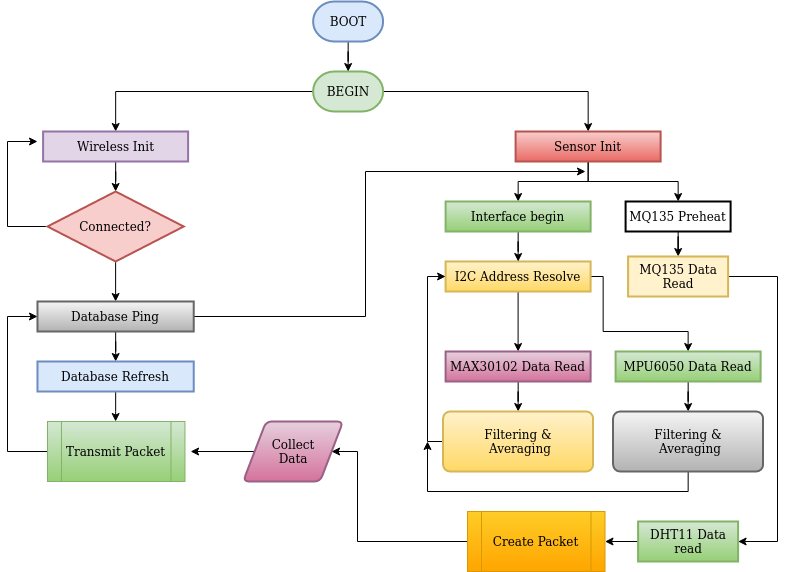

The diagram above was exported from draw.io. Its source (the exported page's mxGraphModel, read from the mxfile embedded in the PNG):
<mxGraphModel dx="1857" dy="1025" grid="1" gridSize="10" guides="1" tooltips="1" connect="1" arrows="1" fold="1" page="1" pageScale="1" pageWidth="291" pageHeight="413" math="0" shadow="0">
  <root>
    <mxCell id="0" />
    <mxCell id="1" parent="0" />
    <mxCell id="nsdCAG6LygQzRJdwdEnA-3" value="" style="edgeStyle=orthogonalEdgeStyle;rounded=0;orthogonalLoop=1;jettySize=auto;html=1;" parent="1" source="nsdCAG6LygQzRJdwdEnA-1" target="nsdCAG6LygQzRJdwdEnA-2" edge="1">
      <mxGeometry relative="1" as="geometry" />
    </mxCell>
    <mxCell id="nsdCAG6LygQzRJdwdEnA-7" value="" style="edgeStyle=orthogonalEdgeStyle;rounded=0;orthogonalLoop=1;jettySize=auto;html=1;" parent="1" source="nsdCAG6LygQzRJdwdEnA-1" target="nsdCAG6LygQzRJdwdEnA-4" edge="1">
      <mxGeometry relative="1" as="geometry" />
    </mxCell>
    <mxCell id="nsdCAG6LygQzRJdwdEnA-1" value="BEGIN" style="strokeWidth=2;html=1;shape=mxgraph.flowchart.terminator;whiteSpace=wrap;fillColor=#d5e8d4;strokeColor=#82b366;" parent="1" vertex="1">
      <mxGeometry x="357.6" y="130" width="70" height="40" as="geometry" />
    </mxCell>
    <mxCell id="nsdCAG6LygQzRJdwdEnA-12" value="" style="edgeStyle=orthogonalEdgeStyle;rounded=0;orthogonalLoop=1;jettySize=auto;html=1;" parent="1" source="nsdCAG6LygQzRJdwdEnA-2" edge="1">
      <mxGeometry relative="1" as="geometry">
        <mxPoint x="160.10000000000002" y="250" as="targetPoint" />
      </mxGeometry>
    </mxCell>
    <mxCell id="nsdCAG6LygQzRJdwdEnA-2" value="Wireless Init" style="whiteSpace=wrap;html=1;strokeWidth=2;fillColor=#e1d5e7;strokeColor=#9673a6;" parent="1" vertex="1">
      <mxGeometry x="87.60000000000002" y="190" width="145" height="30" as="geometry" />
    </mxCell>
    <mxCell id="nsdCAG6LygQzRJdwdEnA-28" value="" style="edgeStyle=orthogonalEdgeStyle;rounded=0;orthogonalLoop=1;jettySize=auto;html=1;" parent="1" source="nsdCAG6LygQzRJdwdEnA-4" target="nsdCAG6LygQzRJdwdEnA-27" edge="1">
      <mxGeometry relative="1" as="geometry" />
    </mxCell>
    <mxCell id="nsdCAG6LygQzRJdwdEnA-36" value="" style="edgeStyle=orthogonalEdgeStyle;rounded=0;orthogonalLoop=1;jettySize=auto;html=1;" parent="1" source="nsdCAG6LygQzRJdwdEnA-4" target="nsdCAG6LygQzRJdwdEnA-33" edge="1">
      <mxGeometry relative="1" as="geometry" />
    </mxCell>
    <mxCell id="nsdCAG6LygQzRJdwdEnA-4" value="Sensor Init" style="whiteSpace=wrap;html=1;strokeWidth=2;fillColor=#f8cecc;gradientColor=#ea6b66;strokeColor=#b85450;" parent="1" vertex="1">
      <mxGeometry x="560.1" y="190" width="145" height="30" as="geometry" />
    </mxCell>
    <mxCell id="nsdCAG6LygQzRJdwdEnA-16" value="" style="edgeStyle=orthogonalEdgeStyle;rounded=0;orthogonalLoop=1;jettySize=auto;html=1;" parent="1" source="nsdCAG6LygQzRJdwdEnA-13" target="nsdCAG6LygQzRJdwdEnA-15" edge="1">
      <mxGeometry relative="1" as="geometry" />
    </mxCell>
    <mxCell id="nsdCAG6LygQzRJdwdEnA-19" style="edgeStyle=orthogonalEdgeStyle;rounded=0;orthogonalLoop=1;jettySize=auto;html=1;" parent="1" source="nsdCAG6LygQzRJdwdEnA-13" edge="1">
      <mxGeometry relative="1" as="geometry">
        <mxPoint x="82" y="200" as="targetPoint" />
        <Array as="points">
          <mxPoint x="52" y="285" />
          <mxPoint x="52" y="200" />
        </Array>
      </mxGeometry>
    </mxCell>
    <mxCell id="nsdCAG6LygQzRJdwdEnA-13" value="&lt;font style=&quot;font-size: 12px;&quot;&gt;Connected?&lt;/font&gt;" style="strokeWidth=2;html=1;shape=mxgraph.flowchart.decision;whiteSpace=wrap;fillColor=#f8cecc;strokeColor=#b85450;" parent="1" vertex="1">
      <mxGeometry x="91.98000000000002" y="250" width="136.25" height="70" as="geometry" />
    </mxCell>
    <mxCell id="nsdCAG6LygQzRJdwdEnA-21" value="" style="edgeStyle=orthogonalEdgeStyle;rounded=0;orthogonalLoop=1;jettySize=auto;html=1;" parent="1" source="nsdCAG6LygQzRJdwdEnA-15" target="nsdCAG6LygQzRJdwdEnA-20" edge="1">
      <mxGeometry relative="1" as="geometry" />
    </mxCell>
    <mxCell id="SAHvWOpld8FVqGVKE0uc-25" style="edgeStyle=orthogonalEdgeStyle;rounded=0;orthogonalLoop=1;jettySize=auto;html=1;" edge="1" parent="1" source="nsdCAG6LygQzRJdwdEnA-15">
      <mxGeometry relative="1" as="geometry">
        <mxPoint x="630" y="230" as="targetPoint" />
        <Array as="points">
          <mxPoint x="410" y="375" />
          <mxPoint x="410" y="230" />
        </Array>
      </mxGeometry>
    </mxCell>
    <mxCell id="nsdCAG6LygQzRJdwdEnA-15" value="Database Ping" style="whiteSpace=wrap;html=1;strokeWidth=2;fillColor=#f5f5f5;gradientColor=#b3b3b3;strokeColor=#666666;" parent="1" vertex="1">
      <mxGeometry x="81.98000000000002" y="360" width="156.25" height="30" as="geometry" />
    </mxCell>
    <mxCell id="nsdCAG6LygQzRJdwdEnA-26" value="" style="edgeStyle=orthogonalEdgeStyle;rounded=0;orthogonalLoop=1;jettySize=auto;html=1;" parent="1" source="nsdCAG6LygQzRJdwdEnA-20" edge="1">
      <mxGeometry relative="1" as="geometry">
        <mxPoint x="160.10000000000002" y="480" as="targetPoint" />
      </mxGeometry>
    </mxCell>
    <mxCell id="nsdCAG6LygQzRJdwdEnA-20" value="Database Refresh" style="whiteSpace=wrap;html=1;strokeWidth=2;fillColor=#dae8fc;strokeColor=#6c8ebf;" parent="1" vertex="1">
      <mxGeometry x="81.98000000000002" y="420" width="156.25" height="30" as="geometry" />
    </mxCell>
    <mxCell id="nsdCAG6LygQzRJdwdEnA-25" value="" style="edgeStyle=orthogonalEdgeStyle;rounded=0;orthogonalLoop=1;jettySize=auto;html=1;" parent="1" source="nsdCAG6LygQzRJdwdEnA-23" edge="1">
      <mxGeometry relative="1" as="geometry">
        <mxPoint x="235.11" y="510" as="targetPoint" />
      </mxGeometry>
    </mxCell>
    <mxCell id="nsdCAG6LygQzRJdwdEnA-23" value="&lt;div&gt;Collect&lt;/div&gt;&lt;div&gt;Data&lt;/div&gt;" style="shape=parallelogram;html=1;strokeWidth=2;perimeter=parallelogramPerimeter;whiteSpace=wrap;rounded=1;arcSize=12;size=0.23;fillColor=#e6d0de;gradientColor=#d5739d;strokeColor=#996185;" parent="1" vertex="1">
      <mxGeometry x="287.6" y="480" width="100" height="60" as="geometry" />
    </mxCell>
    <mxCell id="SAHvWOpld8FVqGVKE0uc-4" value="" style="edgeStyle=orthogonalEdgeStyle;rounded=0;orthogonalLoop=1;jettySize=auto;html=1;" edge="1" parent="1" source="nsdCAG6LygQzRJdwdEnA-27" target="SAHvWOpld8FVqGVKE0uc-3">
      <mxGeometry relative="1" as="geometry" />
    </mxCell>
    <mxCell id="nsdCAG6LygQzRJdwdEnA-27" value="MQ135 Preheat" style="whiteSpace=wrap;html=1;strokeWidth=2;" parent="1" vertex="1">
      <mxGeometry x="670.1" y="260" width="105" height="30" as="geometry" />
    </mxCell>
    <mxCell id="SAHvWOpld8FVqGVKE0uc-2" value="" style="edgeStyle=orthogonalEdgeStyle;rounded=0;orthogonalLoop=1;jettySize=auto;html=1;" edge="1" parent="1" source="nsdCAG6LygQzRJdwdEnA-29" target="SAHvWOpld8FVqGVKE0uc-1">
      <mxGeometry relative="1" as="geometry" />
    </mxCell>
    <mxCell id="SAHvWOpld8FVqGVKE0uc-13" style="edgeStyle=orthogonalEdgeStyle;rounded=0;orthogonalLoop=1;jettySize=auto;html=1;entryX=0.5;entryY=0;entryDx=0;entryDy=0;" edge="1" parent="1" source="nsdCAG6LygQzRJdwdEnA-29" target="SAHvWOpld8FVqGVKE0uc-10">
      <mxGeometry relative="1" as="geometry">
        <Array as="points">
          <mxPoint x="647.6" y="335" />
          <mxPoint x="647.6" y="390" />
          <mxPoint x="732.6" y="390" />
        </Array>
      </mxGeometry>
    </mxCell>
    <mxCell id="nsdCAG6LygQzRJdwdEnA-29" value="I2C Address Resolve" style="whiteSpace=wrap;html=1;strokeWidth=2;fillColor=#fff2cc;strokeColor=#d6b656;gradientColor=#ffd966;" parent="1" vertex="1">
      <mxGeometry x="490.1" y="320" width="145" height="30" as="geometry" />
    </mxCell>
    <mxCell id="nsdCAG6LygQzRJdwdEnA-35" value="" style="edgeStyle=orthogonalEdgeStyle;rounded=0;orthogonalLoop=1;jettySize=auto;html=1;" parent="1" source="nsdCAG6LygQzRJdwdEnA-33" target="nsdCAG6LygQzRJdwdEnA-29" edge="1">
      <mxGeometry relative="1" as="geometry" />
    </mxCell>
    <mxCell id="nsdCAG6LygQzRJdwdEnA-33" value="Interface begin" style="whiteSpace=wrap;html=1;strokeWidth=2;fillColor=#d5e8d4;gradientColor=#97d077;strokeColor=#82b366;" parent="1" vertex="1">
      <mxGeometry x="490.1" y="260" width="145" height="30" as="geometry" />
    </mxCell>
    <mxCell id="SAHvWOpld8FVqGVKE0uc-6" value="" style="edgeStyle=orthogonalEdgeStyle;rounded=0;orthogonalLoop=1;jettySize=auto;html=1;" edge="1" parent="1" source="SAHvWOpld8FVqGVKE0uc-1" target="SAHvWOpld8FVqGVKE0uc-5">
      <mxGeometry relative="1" as="geometry" />
    </mxCell>
    <mxCell id="SAHvWOpld8FVqGVKE0uc-1" value="MAX30102 Data Read" style="whiteSpace=wrap;html=1;strokeWidth=2;fillColor=#e6d0de;gradientColor=#d5739d;strokeColor=#996185;" vertex="1" parent="1">
      <mxGeometry x="490.1" y="410" width="145" height="30" as="geometry" />
    </mxCell>
    <mxCell id="SAHvWOpld8FVqGVKE0uc-19" style="edgeStyle=orthogonalEdgeStyle;rounded=0;orthogonalLoop=1;jettySize=auto;html=1;entryX=1;entryY=0.5;entryDx=0;entryDy=0;" edge="1" parent="1" source="SAHvWOpld8FVqGVKE0uc-3" target="SAHvWOpld8FVqGVKE0uc-20">
      <mxGeometry relative="1" as="geometry">
        <mxPoint x="832" y="590" as="targetPoint" />
        <Array as="points">
          <mxPoint x="822" y="335" />
          <mxPoint x="822" y="600" />
        </Array>
      </mxGeometry>
    </mxCell>
    <mxCell id="SAHvWOpld8FVqGVKE0uc-3" value="MQ135 Data Read" style="whiteSpace=wrap;html=1;strokeWidth=2;fillColor=#fff2cc;strokeColor=#d6b656;" vertex="1" parent="1">
      <mxGeometry x="672.6" y="315" width="100" height="40" as="geometry" />
    </mxCell>
    <mxCell id="SAHvWOpld8FVqGVKE0uc-17" style="edgeStyle=orthogonalEdgeStyle;rounded=0;orthogonalLoop=1;jettySize=auto;html=1;entryX=0;entryY=0.5;entryDx=0;entryDy=0;" edge="1" parent="1" source="SAHvWOpld8FVqGVKE0uc-5" target="nsdCAG6LygQzRJdwdEnA-29">
      <mxGeometry relative="1" as="geometry">
        <mxPoint x="462" y="430" as="targetPoint" />
        <Array as="points">
          <mxPoint x="472" y="500" />
          <mxPoint x="472" y="335" />
        </Array>
      </mxGeometry>
    </mxCell>
    <mxCell id="SAHvWOpld8FVqGVKE0uc-5" value="&lt;div&gt;Filtering &amp;amp;&lt;/div&gt;&lt;div&gt;&amp;nbsp;Averaging&lt;/div&gt;" style="rounded=1;whiteSpace=wrap;html=1;absoluteArcSize=1;arcSize=14;strokeWidth=2;fillColor=#fff2cc;strokeColor=#d6b656;gradientColor=#ffd966;" vertex="1" parent="1">
      <mxGeometry x="487.6" y="470" width="150" height="60" as="geometry" />
    </mxCell>
    <mxCell id="SAHvWOpld8FVqGVKE0uc-16" style="edgeStyle=orthogonalEdgeStyle;rounded=0;orthogonalLoop=1;jettySize=auto;html=1;entryX=0;entryY=0.5;entryDx=0;entryDy=0;" edge="1" parent="1" source="SAHvWOpld8FVqGVKE0uc-8" target="nsdCAG6LygQzRJdwdEnA-15">
      <mxGeometry relative="1" as="geometry">
        <mxPoint x="52" y="380" as="targetPoint" />
        <Array as="points">
          <mxPoint x="52" y="510" />
          <mxPoint x="52" y="375" />
        </Array>
      </mxGeometry>
    </mxCell>
    <mxCell id="SAHvWOpld8FVqGVKE0uc-8" value="Transmit Packet" style="shape=process;whiteSpace=wrap;html=1;backgroundOutline=1;fillColor=#d5e8d4;gradientColor=#97d077;strokeColor=#82b366;" vertex="1" parent="1">
      <mxGeometry x="91.98000000000002" y="480" width="137.49" height="60" as="geometry" />
    </mxCell>
    <mxCell id="SAHvWOpld8FVqGVKE0uc-9" value="" style="edgeStyle=orthogonalEdgeStyle;rounded=0;orthogonalLoop=1;jettySize=auto;html=1;" edge="1" parent="1" source="SAHvWOpld8FVqGVKE0uc-10" target="SAHvWOpld8FVqGVKE0uc-11">
      <mxGeometry relative="1" as="geometry" />
    </mxCell>
    <mxCell id="SAHvWOpld8FVqGVKE0uc-10" value="MPU6050 Data Read" style="whiteSpace=wrap;html=1;strokeWidth=2;fillColor=#d5e8d4;gradientColor=#97d077;strokeColor=#82b366;" vertex="1" parent="1">
      <mxGeometry x="660.1" y="410" width="145" height="30" as="geometry" />
    </mxCell>
    <mxCell id="SAHvWOpld8FVqGVKE0uc-18" style="edgeStyle=orthogonalEdgeStyle;rounded=0;orthogonalLoop=1;jettySize=auto;html=1;" edge="1" parent="1" source="SAHvWOpld8FVqGVKE0uc-11">
      <mxGeometry relative="1" as="geometry">
        <mxPoint x="472" y="500" as="targetPoint" />
        <Array as="points">
          <mxPoint x="733" y="550" />
          <mxPoint x="472" y="550" />
        </Array>
      </mxGeometry>
    </mxCell>
    <mxCell id="SAHvWOpld8FVqGVKE0uc-11" value="&lt;div&gt;Filtering &amp;amp;&lt;/div&gt;&lt;div&gt;&amp;nbsp;Averaging&lt;/div&gt;" style="rounded=1;whiteSpace=wrap;html=1;absoluteArcSize=1;arcSize=14;strokeWidth=2;fillColor=#f5f5f5;gradientColor=#b3b3b3;strokeColor=#666666;" vertex="1" parent="1">
      <mxGeometry x="657.6" y="470" width="150" height="60" as="geometry" />
    </mxCell>
    <mxCell id="SAHvWOpld8FVqGVKE0uc-15" value="" style="edgeStyle=orthogonalEdgeStyle;rounded=0;orthogonalLoop=1;jettySize=auto;html=1;" edge="1" parent="1" source="SAHvWOpld8FVqGVKE0uc-14" target="nsdCAG6LygQzRJdwdEnA-1">
      <mxGeometry relative="1" as="geometry" />
    </mxCell>
    <mxCell id="SAHvWOpld8FVqGVKE0uc-14" value="BOOT" style="strokeWidth=2;html=1;shape=mxgraph.flowchart.terminator;whiteSpace=wrap;fillColor=#dae8fc;strokeColor=#6c8ebf;" vertex="1" parent="1">
      <mxGeometry x="357.6" y="60" width="70" height="40" as="geometry" />
    </mxCell>
    <mxCell id="SAHvWOpld8FVqGVKE0uc-23" value="" style="edgeStyle=orthogonalEdgeStyle;rounded=0;orthogonalLoop=1;jettySize=auto;html=1;" edge="1" parent="1" source="SAHvWOpld8FVqGVKE0uc-20" target="SAHvWOpld8FVqGVKE0uc-22">
      <mxGeometry relative="1" as="geometry" />
    </mxCell>
    <mxCell id="SAHvWOpld8FVqGVKE0uc-20" value="DHT11 Data read" style="whiteSpace=wrap;html=1;strokeWidth=2;fillColor=#d5e8d4;gradientColor=#97d077;strokeColor=#82b366;" vertex="1" parent="1">
      <mxGeometry x="682.6" y="580" width="100" height="40" as="geometry" />
    </mxCell>
    <mxCell id="SAHvWOpld8FVqGVKE0uc-24" style="edgeStyle=orthogonalEdgeStyle;rounded=0;orthogonalLoop=1;jettySize=auto;html=1;entryX=1;entryY=0.5;entryDx=0;entryDy=0;" edge="1" parent="1" source="SAHvWOpld8FVqGVKE0uc-22" target="nsdCAG6LygQzRJdwdEnA-23">
      <mxGeometry relative="1" as="geometry">
        <Array as="points">
          <mxPoint x="402" y="600" />
          <mxPoint x="402" y="510" />
        </Array>
      </mxGeometry>
    </mxCell>
    <mxCell id="SAHvWOpld8FVqGVKE0uc-22" value="Create Packet" style="shape=process;whiteSpace=wrap;html=1;backgroundOutline=1;fillColor=#ffcd28;gradientColor=#ffa500;strokeColor=#d79b00;" vertex="1" parent="1">
      <mxGeometry x="512" y="570" width="137.49" height="60" as="geometry" />
    </mxCell>
  </root>
</mxGraphModel>